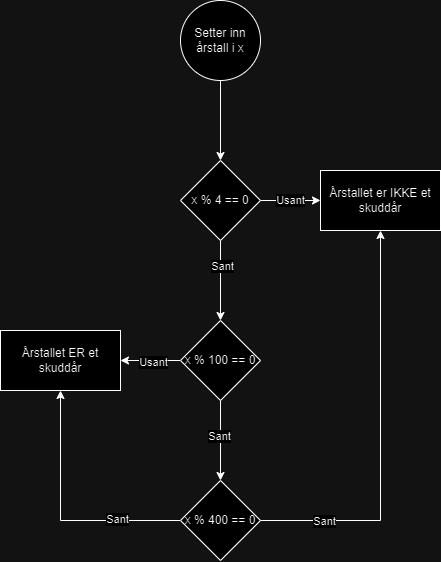

The diagram above was exported from draw.io. Its source (the exported page's mxGraphModel, read from the mxfile embedded in the PNG):
<mxGraphModel dx="701" dy="700" grid="1" gridSize="10" guides="1" tooltips="1" connect="1" arrows="1" fold="1" page="1" pageScale="1" pageWidth="827" pageHeight="1169" math="0" shadow="0">
  <root>
    <mxCell id="0" />
    <mxCell id="1" parent="0" />
    <mxCell id="Vv3LWj260um1OfxXTGOP-17" value="" style="edgeStyle=orthogonalEdgeStyle;rounded=0;orthogonalLoop=1;jettySize=auto;html=1;" edge="1" parent="1" source="Vv3LWj260um1OfxXTGOP-15" target="Vv3LWj260um1OfxXTGOP-16">
      <mxGeometry relative="1" as="geometry" />
    </mxCell>
    <mxCell id="Vv3LWj260um1OfxXTGOP-15" value="Setter inn årstall i x" style="ellipse;whiteSpace=wrap;html=1;aspect=fixed;" vertex="1" parent="1">
      <mxGeometry x="390" y="40" width="80" height="80" as="geometry" />
    </mxCell>
    <mxCell id="Vv3LWj260um1OfxXTGOP-19" value="Usant" style="edgeStyle=orthogonalEdgeStyle;rounded=0;orthogonalLoop=1;jettySize=auto;html=1;" edge="1" parent="1" source="Vv3LWj260um1OfxXTGOP-16" target="Vv3LWj260um1OfxXTGOP-18">
      <mxGeometry relative="1" as="geometry" />
    </mxCell>
    <mxCell id="Vv3LWj260um1OfxXTGOP-21" value="" style="edgeStyle=orthogonalEdgeStyle;rounded=0;orthogonalLoop=1;jettySize=auto;html=1;" edge="1" parent="1" source="Vv3LWj260um1OfxXTGOP-16" target="Vv3LWj260um1OfxXTGOP-20">
      <mxGeometry relative="1" as="geometry" />
    </mxCell>
    <mxCell id="Vv3LWj260um1OfxXTGOP-24" value="Sant" style="edgeLabel;html=1;align=center;verticalAlign=middle;resizable=0;points=[];" vertex="1" connectable="0" parent="Vv3LWj260um1OfxXTGOP-21">
      <mxGeometry x="-0.375" y="1" relative="1" as="geometry">
        <mxPoint as="offset" />
      </mxGeometry>
    </mxCell>
    <mxCell id="Vv3LWj260um1OfxXTGOP-16" value="x % 4 == 0" style="rhombus;whiteSpace=wrap;html=1;" vertex="1" parent="1">
      <mxGeometry x="390" y="200" width="80" height="80" as="geometry" />
    </mxCell>
    <mxCell id="Vv3LWj260um1OfxXTGOP-18" value="Årstallet er IKKE et skuddår" style="whiteSpace=wrap;html=1;" vertex="1" parent="1">
      <mxGeometry x="530" y="210" width="120" height="60" as="geometry" />
    </mxCell>
    <mxCell id="Vv3LWj260um1OfxXTGOP-32" style="edgeStyle=orthogonalEdgeStyle;rounded=0;orthogonalLoop=1;jettySize=auto;html=1;entryX=1;entryY=0.5;entryDx=0;entryDy=0;" edge="1" parent="1" source="Vv3LWj260um1OfxXTGOP-20" target="Vv3LWj260um1OfxXTGOP-28">
      <mxGeometry relative="1" as="geometry" />
    </mxCell>
    <mxCell id="Vv3LWj260um1OfxXTGOP-33" value="Usant" style="edgeLabel;html=1;align=center;verticalAlign=middle;resizable=0;points=[];" vertex="1" connectable="0" parent="Vv3LWj260um1OfxXTGOP-32">
      <mxGeometry x="-0.0917" y="1" relative="1" as="geometry">
        <mxPoint as="offset" />
      </mxGeometry>
    </mxCell>
    <mxCell id="Vv3LWj260um1OfxXTGOP-35" value="" style="edgeStyle=orthogonalEdgeStyle;rounded=0;orthogonalLoop=1;jettySize=auto;html=1;" edge="1" parent="1" source="Vv3LWj260um1OfxXTGOP-20" target="Vv3LWj260um1OfxXTGOP-34">
      <mxGeometry relative="1" as="geometry" />
    </mxCell>
    <mxCell id="Vv3LWj260um1OfxXTGOP-40" value="Sant" style="edgeLabel;html=1;align=center;verticalAlign=middle;resizable=0;points=[];" vertex="1" connectable="0" parent="Vv3LWj260um1OfxXTGOP-35">
      <mxGeometry x="-0.125" y="-2" relative="1" as="geometry">
        <mxPoint as="offset" />
      </mxGeometry>
    </mxCell>
    <mxCell id="Vv3LWj260um1OfxXTGOP-20" value="x % 100 == 0" style="rhombus;whiteSpace=wrap;html=1;" vertex="1" parent="1">
      <mxGeometry x="390" y="360" width="80" height="80" as="geometry" />
    </mxCell>
    <mxCell id="Vv3LWj260um1OfxXTGOP-28" value="Årstallet ER et skuddår" style="whiteSpace=wrap;html=1;" vertex="1" parent="1">
      <mxGeometry x="210" y="370" width="120" height="60" as="geometry" />
    </mxCell>
    <mxCell id="Vv3LWj260um1OfxXTGOP-36" style="edgeStyle=orthogonalEdgeStyle;rounded=0;orthogonalLoop=1;jettySize=auto;html=1;entryX=0.5;entryY=1;entryDx=0;entryDy=0;" edge="1" parent="1" source="Vv3LWj260um1OfxXTGOP-34" target="Vv3LWj260um1OfxXTGOP-28">
      <mxGeometry relative="1" as="geometry" />
    </mxCell>
    <mxCell id="Vv3LWj260um1OfxXTGOP-37" value="Sant" style="edgeLabel;html=1;align=center;verticalAlign=middle;resizable=0;points=[];" vertex="1" connectable="0" parent="Vv3LWj260um1OfxXTGOP-36">
      <mxGeometry x="-0.492" y="-2" relative="1" as="geometry">
        <mxPoint as="offset" />
      </mxGeometry>
    </mxCell>
    <mxCell id="Vv3LWj260um1OfxXTGOP-38" style="edgeStyle=orthogonalEdgeStyle;rounded=0;orthogonalLoop=1;jettySize=auto;html=1;entryX=0.5;entryY=1;entryDx=0;entryDy=0;" edge="1" parent="1" source="Vv3LWj260um1OfxXTGOP-34" target="Vv3LWj260um1OfxXTGOP-18">
      <mxGeometry relative="1" as="geometry" />
    </mxCell>
    <mxCell id="Vv3LWj260um1OfxXTGOP-39" value="Sant" style="edgeLabel;html=1;align=center;verticalAlign=middle;resizable=0;points=[];" vertex="1" connectable="0" parent="Vv3LWj260um1OfxXTGOP-38">
      <mxGeometry x="-0.6878" relative="1" as="geometry">
        <mxPoint as="offset" />
      </mxGeometry>
    </mxCell>
    <mxCell id="Vv3LWj260um1OfxXTGOP-34" value="x % 400 == 0" style="rhombus;whiteSpace=wrap;html=1;" vertex="1" parent="1">
      <mxGeometry x="390" y="520" width="80" height="80" as="geometry" />
    </mxCell>
  </root>
</mxGraphModel>